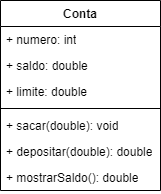

The diagram above was exported from draw.io. Its source (the exported page's mxGraphModel, read from the mxfile embedded in the PNG):
<mxGraphModel dx="228" dy="318" grid="1" gridSize="10" guides="1" tooltips="1" connect="1" arrows="1" fold="1" page="1" pageScale="1" pageWidth="827" pageHeight="1169" math="0" shadow="0">
  <root>
    <mxCell id="0" />
    <mxCell id="1" parent="0" />
    <mxCell id="R4bc7bFNAW0WsTacbs6k-1" value="Conta" style="swimlane;fontStyle=1;align=center;verticalAlign=top;childLayout=stackLayout;horizontal=1;startSize=26;horizontalStack=0;resizeParent=1;resizeParentMax=0;resizeLast=0;collapsible=1;marginBottom=0;whiteSpace=wrap;html=1;" vertex="1" parent="1">
      <mxGeometry x="240" y="210" width="160" height="190" as="geometry" />
    </mxCell>
    <mxCell id="R4bc7bFNAW0WsTacbs6k-6" value="+ numero: int" style="text;strokeColor=none;fillColor=none;align=left;verticalAlign=top;spacingLeft=4;spacingRight=4;overflow=hidden;rotatable=0;points=[[0,0.5],[1,0.5]];portConstraint=eastwest;whiteSpace=wrap;html=1;" vertex="1" parent="R4bc7bFNAW0WsTacbs6k-1">
      <mxGeometry y="26" width="160" height="26" as="geometry" />
    </mxCell>
    <mxCell id="R4bc7bFNAW0WsTacbs6k-5" value="+ saldo: double&lt;span style=&quot;white-space: pre;&quot;&gt;&#09;&lt;/span&gt;&lt;span style=&quot;white-space: pre;&quot;&gt;&#09;&lt;/span&gt;" style="text;strokeColor=none;fillColor=none;align=left;verticalAlign=top;spacingLeft=4;spacingRight=4;overflow=hidden;rotatable=0;points=[[0,0.5],[1,0.5]];portConstraint=eastwest;whiteSpace=wrap;html=1;" vertex="1" parent="R4bc7bFNAW0WsTacbs6k-1">
      <mxGeometry y="52" width="160" height="26" as="geometry" />
    </mxCell>
    <mxCell id="R4bc7bFNAW0WsTacbs6k-2" value="+ limite: double" style="text;strokeColor=none;fillColor=none;align=left;verticalAlign=top;spacingLeft=4;spacingRight=4;overflow=hidden;rotatable=0;points=[[0,0.5],[1,0.5]];portConstraint=eastwest;whiteSpace=wrap;html=1;" vertex="1" parent="R4bc7bFNAW0WsTacbs6k-1">
      <mxGeometry y="78" width="160" height="26" as="geometry" />
    </mxCell>
    <mxCell id="R4bc7bFNAW0WsTacbs6k-3" value="" style="line;strokeWidth=1;fillColor=none;align=left;verticalAlign=middle;spacingTop=-1;spacingLeft=3;spacingRight=3;rotatable=0;labelPosition=right;points=[];portConstraint=eastwest;strokeColor=inherit;" vertex="1" parent="R4bc7bFNAW0WsTacbs6k-1">
      <mxGeometry y="104" width="160" height="8" as="geometry" />
    </mxCell>
    <mxCell id="R4bc7bFNAW0WsTacbs6k-8" value="+ sacar(double): void" style="text;strokeColor=none;fillColor=none;align=left;verticalAlign=top;spacingLeft=4;spacingRight=4;overflow=hidden;rotatable=0;points=[[0,0.5],[1,0.5]];portConstraint=eastwest;whiteSpace=wrap;html=1;" vertex="1" parent="R4bc7bFNAW0WsTacbs6k-1">
      <mxGeometry y="112" width="160" height="26" as="geometry" />
    </mxCell>
    <mxCell id="R4bc7bFNAW0WsTacbs6k-7" value="+ depositar(double): double" style="text;strokeColor=none;fillColor=none;align=left;verticalAlign=top;spacingLeft=4;spacingRight=4;overflow=hidden;rotatable=0;points=[[0,0.5],[1,0.5]];portConstraint=eastwest;whiteSpace=wrap;html=1;" vertex="1" parent="R4bc7bFNAW0WsTacbs6k-1">
      <mxGeometry y="138" width="160" height="26" as="geometry" />
    </mxCell>
    <mxCell id="R4bc7bFNAW0WsTacbs6k-4" value="+ mostrarSaldo(): double" style="text;strokeColor=none;fillColor=none;align=left;verticalAlign=top;spacingLeft=4;spacingRight=4;overflow=hidden;rotatable=0;points=[[0,0.5],[1,0.5]];portConstraint=eastwest;whiteSpace=wrap;html=1;" vertex="1" parent="R4bc7bFNAW0WsTacbs6k-1">
      <mxGeometry y="164" width="160" height="26" as="geometry" />
    </mxCell>
  </root>
</mxGraphModel>